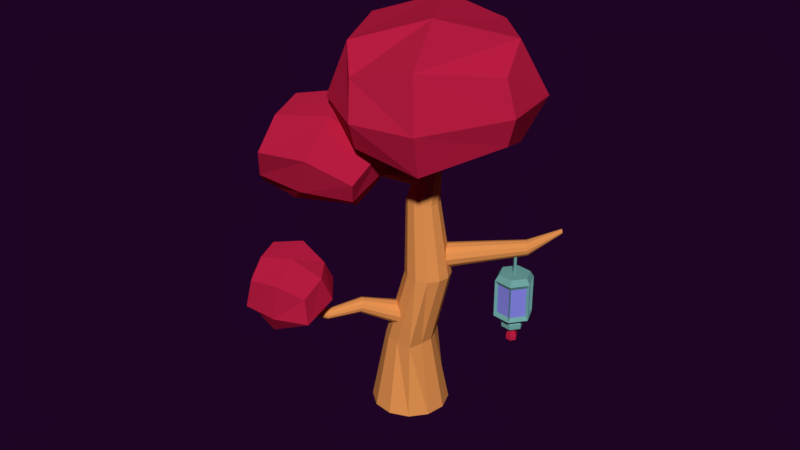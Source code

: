 # Source: tree06.blend  (saved by Blender 2.79.0; exported with 4.5.12 LTS)
import bpy
from mathutils import Matrix  # noqa: F401  (used for matrix-valued properties, if any)

bpy.ops.wm.read_factory_settings(use_empty=True)
scene = bpy.context.scene
scene.name = 'Scene'

# ---- collections
col_collection_1 = bpy.data.collections.new('Collection 1'); scene.collection.children.link(col_collection_1)

# ---- materials (node trees are filled in below, after node groups)
mat_material_002 = bpy.data.materials.new('Material.002')
mat_material_002.alpha_threshold = 0.0
mat_material_002.use_transparent_shadow = False
mat_material_002.diffuse_color = (0.8, 0.3027, 0.08495, 1.0)
mat_material_002.roughness = 0.5
mat_material_002.line_color = (0.0, 0.0, 0.0, 1.0)
mat_material_005 = bpy.data.materials.new('Material.005')
mat_material_005.alpha_threshold = 0.0
mat_material_005.use_transparent_shadow = False
mat_material_005.diffuse_color = (0.5382, 0.01406, 0.05926, 1.0)
mat_material_005.roughness = 0.5
mat_material_012 = bpy.data.materials.new('Material.012')
mat_material_012.alpha_threshold = 0.0
mat_material_012.use_transparent_shadow = False
mat_material_012.diffuse_color = (0.1656, 0.402, 0.3796, 1.0)
mat_material_012.roughness = 0.5
mat_material_003 = bpy.data.materials.new('Material.003')
mat_material_003.alpha_threshold = 0.0
mat_material_003.use_transparent_shadow = False
mat_material_003.diffuse_color = (0.24, 0.244, 0.8, 1.0)
mat_material_003.roughness = 0.5

# ---- material node trees

# ---- world
world_world_001 = bpy.data.worlds.new('World.001'); scene.world = world_world_001
world_world_001.color = (0.0134, 0.001575, 0.01811)
world_world_001.use_sun_shadow = False
world_world_001.sun_shadow_jitter_overblur = 0.0
world_world_001.cycles.sampling_method = 'MANUAL'
world_world_001.light_settings.ao_factor = 0.4154
world_world_001.light_settings.distance = 0.4

# ---- meshes
me_plane_057 = bpy.data.meshes.new('Plane.057')
me_plane_057.from_pydata([(2.957, -1.135, 0.9326), (3.327, -0.06832, -0.7384), (1.964, -1.092, 0.7286), (2.369, -0.02715, -0.935), (1.724, 0.6954, 1.745), (2.923, 0.6439, 1.991), (3.289, 1.413, 0.2541), (2.134, 1.463, 0.01697), (3.575, 0.538, -0.4888), (3.135, -0.6332, 1.411), (2.105, 0.6012, -0.7907), (1.664, -0.57, 1.109), (2.413, -1.283, 0.7448), (2.821, -0.05649, -0.9801), (2.245, 0.7169, 1.983), (2.692, 1.685, 0.01585), (2.23, -0.7099, 1.592), (2.814, 0.8439, -0.9286), (3.379, -1.04, 0.048), (1.94, -0.9779, -0.2473), (3.224, 1.508, 1.338), (1.785, 1.57, 1.043), (1.664, 0.1944, 0.2318), (3.54, 0.1138, 0.6169), (2.431, 1.666, 1.241), (2.603, -1.15, -0.1857), (-1.118, -1.326, 1.413), (-0.04623, -1.498, 1.288), (-0.7569, -2.01, 1.107), (-0.5235, -0.8603, 1.528), (-0.01225, -1.089, 1.44), (-0.1913, -1.971, 1.117), (-0.9817, -0.9339, 1.553), (-1.161, -1.816, 1.23), (-0.6631, -1.152, 0.7356), (-0.6736, -1.587, 1.93), (-0.257, -1.306, 0.8644), (-0.1937, -1.64, 1.744), (-0.9396, -1.181, 0.9031), (-0.9944, -1.482, 1.756), (-0.6225, -1.135, 1.931), (-0.6146, -0.8064, 1.03), (-0.8055, -2.036, 1.6), (-0.7976, -1.708, 0.7), (-0.244, -1.006, 1.072), (-0.3878, -1.714, 0.813), (-0.3103, -2.021, 1.564), (-0.1611, -1.286, 1.833), (-0.8602, -0.9413, 1.041), (-0.8762, -1.219, 1.844), (-0.9794, -1.528, 0.8262), (-0.9998, -1.829, 1.62), (0.6918, -0.5575, 1.682), (2.056, -0.8688, 1.382), (1.218, -1.563, 1.202), (1.552, 0.08278, 1.805), (2.113, -0.1866, 1.636), (1.814, -1.66, 1.097), (0.8745, 0.09477, 1.907), (0.9047, -1.36, 1.437), (1.352, -0.3342, 0.6702), (1.337, -0.9572, 2.38), (1.704, -0.5479, 0.675), (1.81, -1.106, 2.145), (0.9896, -0.3155, 0.8303), (0.8981, -0.8178, 2.256), (1.41, -0.3097, 2.38), (1.422, 0.1599, 1.092), (1.148, -1.6, 1.908), (1.16, -1.13, 0.6194), (1.726, -0.04779, 1.022), (1.486, -1.231, 0.5891), (1.615, -1.744, 1.844), (1.864, -0.5161, 2.294), (0.9777, -0.1691, 1.011), (1.031, -0.3831, 2.388), (0.9523, -0.8942, 0.7081), (0.9182, -1.396, 2.035), (1.625, 0.1768, 0.2555), (1.145, 0.1735, 0.3715), (1.096, -0.1672, 0.9937), (1.21, 0.1641, 0.3731), (1.131, -0.1722, 0.9945), (1.262, 0.1267, 0.361), (1.158, -0.1924, 0.988), (1.287, 0.07148, 0.3385), (1.172, -0.2222, 0.9758), (1.279, 0.01313, 0.3117), (1.168, -0.2538, 0.9613), (1.239, -0.03268, 0.2877), (1.146, -0.2785, 0.9484), (1.179, -0.05369, 0.273), (1.114, -0.2898, 0.9404), (1.115, -0.04425, 0.2714), (1.079, -0.2847, 0.9396), (1.063, -0.006905, 0.2835), (1.051, -0.2646, 0.9461), (1.038, 0.04835, 0.306), (1.038, -0.2347, 0.9583), (1.046, 0.1067, 0.3328), (1.042, -0.2032, 0.9728), (1.086, 0.1525, 0.3568), (1.063, -0.1785, 0.9857), (0.864, -0.4091, 1.395), (0.8833, -0.412, 1.396), (0.8988, -0.4232, 1.392), (0.9064, -0.4397, 1.385), (0.9039, -0.4572, 1.377), (0.8922, -0.471, 1.37), (0.8742, -0.4773, 1.366), (0.8549, -0.4745, 1.365), (0.8394, -0.4633, 1.369), (0.8318, -0.4467, 1.376), (0.8343, -0.4292, 1.384), (0.8461, -0.4154, 1.391), (0.865, -0.4159, 1.392), (0.8805, -0.4182, 1.393), (0.8929, -0.4272, 1.39), (0.8989, -0.4404, 1.384), (0.897, -0.4544, 1.378), (0.8876, -0.4654, 1.372), (0.8732, -0.4705, 1.369), (0.8577, -0.4682, 1.368), (0.8453, -0.4592, 1.371), (0.8393, -0.446, 1.376), (0.8412, -0.432, 1.383), (0.8507, -0.421, 1.389), (-0.03392, 0.04835, -0.213), (0.3662, 0.7466, -1.211), (0.05196, 0.06784, -0.1669), (0.4177, 0.7583, -1.184), (0.1071, 0.1268, -0.109), (0.4508, 0.7937, -1.149), (0.1167, 0.2095, -0.0547), (0.4565, 0.8433, -1.116), (0.07826, 0.2937, -0.0186), (0.4335, 0.8938, -1.095), (0.001997, 0.3569, -0.01036), (0.3877, 0.9318, -1.09), (-0.09162, 0.3822, -0.0322), (0.3315, 0.9469, -1.103), (-0.1775, 0.3627, -0.07827), (0.28, 0.9352, -1.131), (-0.2326, 0.3037, -0.1362), (0.2469, 0.8998, -1.165), (-0.2423, 0.221, -0.1905), (0.2411, 0.8502, -1.198), (-0.2038, 0.1368, -0.2266), (0.2642, 0.7997, -1.22), (-0.1275, 0.07359, -0.2349), (0.31, 0.7618, -1.224), (0.7269, 1.075, -1.531), (0.7423, 1.078, -1.523), (0.7522, 1.089, -1.512), (0.754, 1.104, -1.502), (0.747, 1.119, -1.496), (0.7333, 1.13, -1.495), (0.7165, 1.135, -1.498), (0.701, 1.131, -1.507), (0.6911, 1.121, -1.517), (0.6894, 1.106, -1.527), (0.6963, 1.091, -1.533), (0.71, 1.079, -1.535), (0.7382, 1.084, -1.521), (0.7258, 1.081, -1.528), (0.7461, 1.092, -1.513), (0.7475, 1.104, -1.505), (0.742, 1.116, -1.5), (0.731, 1.125, -1.499), (0.7175, 1.129, -1.502), (0.7051, 1.126, -1.508), (0.6972, 1.118, -1.517), (0.6958, 1.106, -1.524), (0.7014, 1.094, -1.53), (0.7123, 1.084, -1.531), (-2.711, 0.5008, -0.2125), (0.7722, 0.3645, 0.2977), (-2.644, 0.4441, -0.5104), (0.8, 0.3408, 0.1735), (-2.584, 0.2426, -0.7389), (0.8251, 0.2569, 0.07829), (-2.547, -0.04981, -0.8367), (0.8408, 0.135, 0.03755), (-2.542, -0.3547, -0.7776), (0.8428, 0.008021, 0.06218), (-2.571, -0.5903, -0.5774), (0.8307, -0.09017, 0.1456), (-2.626, -0.6936, -0.2898), (0.8077, -0.1332, 0.2654), (-2.693, -0.6369, 0.008217), (0.7799, -0.1096, 0.3896), (-2.753, -0.4354, 0.2367), (0.7548, -0.02561, 0.4848), (-2.791, -0.143, 0.3345), (0.7391, 0.09621, 0.5256), (-2.796, 0.1619, 0.2754), (0.737, 0.2232, 0.5009), (-2.766, 0.3975, 0.07517), (0.7491, 0.3214, 0.4175), (-2.711, 0.5008, -0.2125), (-2.644, 0.4441, -0.5104), (-2.584, 0.2426, -0.7389), (-2.547, -0.04981, -0.8367), (-2.542, -0.3547, -0.7776), (-2.571, -0.5903, -0.5774), (-2.626, -0.6936, -0.2898), (-2.693, -0.6369, 0.008217), (-2.753, -0.4354, 0.2367), (-2.791, -0.143, 0.3345), (-2.796, 0.1619, 0.2754), (-2.766, 0.3975, 0.07517), (-1.558, 0.34, 0.02467), (-0.3538, 0.4063, -0.03612), (-0.3149, 0.3732, -0.2099), (-1.511, 0.3895, -0.2102), (-0.2798, 0.2556, -0.3432), (-1.479, 0.1793, -0.3029), (-0.2578, 0.08508, -0.4003), (-1.455, -0.002634, -0.3638), (-0.2549, -0.09276, -0.3658), (-1.452, -0.1923, -0.327), (-0.2719, -0.2302, -0.249), (-1.453, -0.4151, -0.2623), (-0.3042, -0.2905, -0.08122), (-1.505, -0.4032, -0.02343), (-0.3431, -0.2574, 0.0926), (-1.546, -0.368, 0.162), (-0.3782, -0.1398, 0.2259), (-1.584, -0.2425, 0.3042), (-0.4002, 0.03071, 0.2829), (-1.607, -0.06062, 0.365), (-0.4031, 0.2085, 0.2484), (-1.61, 0.1291, 0.3282), (-0.3861, 0.346, 0.1317), (-1.592, 0.2757, 0.2036), (1.8, 0.2868, 0.3008), (1.811, 0.2774, 0.2511), (1.821, 0.2438, 0.213), (1.827, 0.1951, 0.1967), (1.828, 0.1443, 0.2066), (1.823, 0.105, 0.2399), (1.814, 0.08777, 0.2879), (1.803, 0.09722, 0.3375), (1.793, 0.1308, 0.3756), (1.787, 0.1795, 0.3919), (1.786, 0.2304, 0.3821), (1.791, 0.2696, 0.3487), (1.81, 0.2594, 0.2597), (1.801, 0.2669, 0.2995), (1.818, 0.2325, 0.2293), (1.823, 0.1935, 0.2162), (1.824, 0.1529, 0.2241), (1.82, 0.1215, 0.2508), (1.813, 0.1077, 0.2892), (1.804, 0.1152, 0.3289), (1.796, 0.1421, 0.3594), (1.791, 0.1811, 0.3724), (1.79, 0.2217, 0.3645), (1.794, 0.2532, 0.3378), (-1.074, -0.284, -0.04765), (-0.9338, -0.7229, 0.4809), (-1.173, -0.2853, -0.03764), (-0.9931, -0.7237, 0.4869), (-1.255, -0.2528, 0.007537), (-1.043, -0.7042, 0.514), (-1.299, -0.1953, 0.07578), (-1.069, -0.6697, 0.5549), (-1.293, -0.1282, 0.1488), (-1.065, -0.6294, 0.5987), (-1.237, -0.06949, 0.207), (-1.032, -0.5942, 0.6337), (-1.149, -0.03484, 0.2349), (-0.9785, -0.5734, 0.6504), (-1.05, -0.03358, 0.2249), (-0.9191, -0.5726, 0.6444), (-0.9673, -0.06604, 0.1797), (-0.8697, -0.5921, 0.6173), (-0.9235, -0.1235, 0.1114), (-0.8435, -0.6266, 0.5763), (-0.9301, -0.1906, 0.03842), (-0.8474, -0.6669, 0.5325), (-0.9852, -0.2494, -0.01981), (-0.8804, -0.7021, 0.4976), (-1.048, -1.071, 0.8195), (-1.024, -1.046, 0.8439), (-1.022, -1.018, 0.8746), (-1.04, -0.9939, 0.9033), (-1.075, -0.9803, 0.9222), (-1.116, -0.9808, 0.9264), (-1.154, -0.9954, 0.9148), (-1.177, -1.02, 0.8903), (-1.179, -1.048, 0.8596), (-1.161, -1.072, 0.831), (-1.126, -1.086, 0.812), (-1.085, -1.085, 0.8078), (-0.9312, -1.499, 1.268), (-0.918, -1.485, 1.282), (-0.9164, -1.469, 1.3), (-0.9269, -1.455, 1.316), (-0.9467, -1.447, 1.327), (-0.9704, -1.447, 1.329), (-0.9918, -1.456, 1.323), (-1.005, -1.47, 1.309), (-1.007, -1.486, 1.291), (-0.996, -1.5, 1.275), (-0.9763, -1.507, 1.264), (-0.9525, -1.507, 1.262), (-0.9373, -1.494, 1.274), (-0.9267, -1.483, 1.285), (-0.9254, -1.47, 1.299), (-0.9338, -1.459, 1.312), (-0.9496, -1.453, 1.321), (-0.9686, -1.453, 1.323), (-0.9857, -1.46, 1.317), (-0.9963, -1.471, 1.306), (-0.9975, -1.484, 1.292), (-0.9891, -1.495, 1.279), (-0.9543, -1.501, 1.268), (-0.9733, -1.501, 1.27), (-0.7954, 0.9626, -1.17), (-0.2109, 0.9962, -1.046), (-0.7312, 0.9135, -1.458), (-0.1467, 0.9471, -1.334), (-0.694, 0.6337, -1.558), (-0.1094, 0.6673, -1.433), (-0.7209, 0.403, -1.369), (-0.1364, 0.4366, -1.245), (-0.7851, 0.4521, -1.081), (-0.2006, 0.4857, -0.9565), (-0.8223, 0.7319, -0.9816), (-0.2378, 0.7655, -0.8571), (-0.06092, 0.9076, -1.278), (-0.1127, 0.9472, -1.046), (-0.03088, 0.682, -1.358), (-0.05259, 0.4961, -1.206), (-0.1043, 0.5357, -0.9737), (-0.1344, 0.7612, -0.8936), (-0.8597, 0.8094, -1.241), (-0.8295, 0.7863, -1.376), (-0.8121, 0.6549, -1.423), (-0.8247, 0.5466, -1.334), (-0.8548, 0.5696, -1.199), (-0.8723, 0.701, -1.152), (-0.898, 0.834, -1.239), (-0.8618, 0.8063, -1.402), (-0.8407, 0.6482, -1.458), (-0.8559, 0.5179, -1.351), (-0.8922, 0.5456, -1.188), (-0.9132, 0.7037, -1.132), (-0.9763, 0.8296, -1.256), (-0.94, 0.8018, -1.418), (-0.919, 0.6437, -1.474), (-0.9342, 0.5134, -1.368), (-0.9704, 0.5411, -1.205), (-0.9915, 0.6992, -1.149), (-1.0, 0.7227, -1.301), (-0.9878, 0.7133, -1.356), (-0.9807, 0.6599, -1.375), (-0.9858, 0.616, -1.339), (-0.998, 0.6253, -1.284), (-1.005, 0.6787, -1.265), (-1.137, 0.7429, -1.319), (-1.118, 0.7286, -1.403), (-1.107, 0.6474, -1.432), (-1.115, 0.5804, -1.377), (-1.134, 0.5947, -1.293), (-1.144, 0.6759, -1.264), (-1.195, 0.7395, -1.332), (-1.177, 0.7253, -1.415), (-1.166, 0.644, -1.444), (-1.174, 0.577, -1.389), (-1.192, 0.5913, -1.306), (-1.203, 0.6725, -1.277), (-0.7954, 0.9626, -1.17), (-0.7312, 0.9135, -1.458), (-0.1467, 0.9471, -1.334), (-0.2109, 0.9962, -1.046), (-0.7954, 0.9626, -1.17), (-0.2109, 0.9962, -1.046), (-0.1467, 0.9471, -1.334), (-0.7312, 0.9135, -1.458), (-0.694, 0.6337, -1.558), (-0.1094, 0.6673, -1.433), (-0.7209, 0.403, -1.369), (-0.1364, 0.4366, -1.245), (-0.7851, 0.4521, -1.081), (-0.2006, 0.4857, -0.9565), (-0.8223, 0.7319, -0.9816), (-0.2378, 0.7655, -0.8571), (-0.7954, 0.9626, -1.17), (-0.7312, 0.9135, -1.458), (-0.1467, 0.9471, -1.334), (-0.2109, 0.9962, -1.046), (-0.7179, 0.9247, -1.183), (-0.6689, 0.8873, -1.403), (-0.2228, 0.9129, -1.308), (-0.2718, 0.9504, -1.088), (-0.7253, 0.9172, -1.162), (-0.2727, 0.9432, -1.066), (-0.2935, 0.7645, -0.9198), (-0.7462, 0.7385, -1.016), (-0.263, 0.5258, -0.9929), (-0.7181, 0.4996, -1.09), (-0.7471, 0.7175, -1.012), (-0.292, 0.7436, -0.9155), (-0.2074, 0.4743, -1.233), (-0.6652, 0.448, -1.331), (-0.7155, 0.4865, -1.105), (-0.2577, 0.5128, -1.008), (-0.181, 0.6627, -1.399), (-0.6424, 0.6361, -1.498), (-0.6637, 0.454, -1.349), (-0.2022, 0.4806, -1.25), (-0.2156, 0.8985, -1.326), (-0.6666, 0.8726, -1.422), (-0.6379, 0.6566, -1.499), (-0.1869, 0.6826, -1.403), (-0.08046, 0.7402, -1.141), (-0.08562, 0.7441, -1.118), (-0.07747, 0.7177, -1.149), (-0.07963, 0.6992, -1.134), (-0.08479, 0.7031, -1.111), (-0.08778, 0.7256, -1.103), (0.2229, 0.7576, -1.076), (0.2178, 0.7616, -1.053), (0.2259, 0.7351, -1.084), (0.2238, 0.7166, -1.069), (0.2186, 0.7206, -1.046), (0.2156, 0.743, -1.038)], [], [(25, 19, 3, 13), (24, 15, 7, 21), (23, 8, 6, 20), (17, 10, 7, 15), (16, 9, 5, 14), (22, 11, 4, 21), (19, 2, 11, 22), (12, 0, 9, 16), (13, 3, 10, 17), (18, 1, 8, 23), (1, 13, 17, 8), (2, 12, 16, 11), (11, 16, 14, 4), (8, 17, 15, 6), (20, 6, 15, 24), (18, 25, 13, 1), (0, 12, 25, 18), (5, 20, 24, 14), (0, 18, 23, 9), (3, 19, 22, 10), (10, 22, 21, 7), (9, 23, 20, 5), (14, 24, 21, 4), (12, 2, 19, 25), (39, 51, 42, 35), (48, 32, 29, 41), (28, 43, 45, 31), (33, 26, 38, 50), (26, 32, 48, 38), (35, 42, 46, 37), (42, 28, 31, 46), (46, 31, 27, 37), (41, 29, 30, 44), (33, 50, 43, 28), (43, 34, 36, 45), (37, 27, 30, 47), (51, 39, 26, 33), (38, 48, 41, 34), (49, 39, 35, 40), (40, 35, 37, 47), (39, 49, 32, 26), (29, 40, 47, 30), (31, 45, 36, 27), (34, 41, 44, 36), (50, 38, 34, 43), (27, 36, 44, 30), (51, 33, 28, 42), (65, 77, 68, 61), (74, 58, 55, 67), (54, 69, 71, 57), (59, 52, 64, 76), (52, 58, 74, 64), (61, 68, 72, 63), (68, 54, 57, 72), (72, 57, 53, 63), (67, 55, 56, 70), (59, 76, 69, 54), (69, 60, 62, 71), (63, 53, 56, 73), (77, 65, 52, 59), (64, 74, 67, 60), (75, 65, 61, 66), (66, 61, 63, 73), (65, 75, 58, 52), (55, 66, 73, 56), (57, 71, 62, 53), (60, 67, 70, 62), (76, 64, 60, 69), (53, 62, 70, 56), (77, 59, 54, 68), (58, 75, 66, 55), (79, 80, 82, 81), (81, 82, 84, 83), (83, 84, 86, 85), (85, 86, 88, 87), (87, 88, 90, 89), (89, 90, 92, 91), (91, 92, 94, 93), (93, 94, 96, 95), (95, 96, 98, 97), (97, 98, 100, 99), (92, 90, 108, 109), (101, 102, 80, 79), (99, 100, 102, 101), (79, 81, 83, 85, 87, 89, 91, 93, 95, 97, 99, 101), (104, 103, 115, 116), (90, 88, 107, 108), (88, 86, 106, 107), (80, 102, 114, 103), (82, 80, 103, 104), (86, 84, 105, 106), (102, 100, 113, 114), (84, 82, 104, 105), (100, 98, 112, 113), (98, 96, 111, 112), (96, 94, 110, 111), (94, 92, 109, 110), (116, 115, 126, 125, 124, 123, 122, 121, 120, 119, 118, 117), (111, 110, 122, 123), (108, 107, 119, 120), (103, 114, 126, 115), (105, 104, 116, 117), (112, 111, 123, 124), (109, 108, 120, 121), (106, 105, 117, 118), (113, 112, 124, 125), (110, 109, 121, 122), (107, 106, 118, 119), (114, 113, 125, 126), (127, 128, 130, 129), (129, 130, 132, 131), (131, 132, 134, 133), (133, 134, 136, 135), (135, 136, 138, 137), (137, 138, 140, 139), (139, 140, 142, 141), (141, 142, 144, 143), (143, 144, 146, 145), (145, 146, 148, 147), (144, 142, 158, 159), (149, 150, 128, 127), (147, 148, 150, 149), (127, 129, 131, 133, 135, 137, 139, 141, 143, 145, 147, 149), (154, 153, 165, 166), (142, 140, 157, 158), (140, 138, 156, 157), (138, 136, 155, 156), (136, 134, 154, 155), (128, 150, 162, 151), (130, 128, 151, 152), (134, 132, 153, 154), (150, 148, 161, 162), (132, 130, 152, 153), (148, 146, 160, 161), (146, 144, 159, 160), (163, 164, 174, 173, 172, 171, 170, 169, 168, 167, 166, 165), (161, 160, 172, 173), (158, 157, 169, 170), (155, 154, 166, 167), (162, 161, 173, 174), (152, 151, 164, 163), (159, 158, 170, 171), (156, 155, 167, 168), (151, 162, 174, 164), (153, 152, 163, 165), (160, 159, 171, 172), (157, 156, 168, 169), (212, 176, 178, 213), (213, 178, 180, 215), (215, 180, 182, 217), (217, 182, 184, 219), (219, 184, 186, 221), (221, 186, 188, 223), (223, 188, 190, 225), (225, 190, 192, 227), (227, 192, 194, 229), (229, 194, 196, 231), (198, 196, 245, 246), (233, 198, 176, 212), (231, 196, 198, 233), (189, 191, 207, 206), (199, 200, 201, 202, 203, 204, 205, 206, 207, 208, 209, 210), (187, 189, 206, 205), (185, 187, 205, 204), (183, 185, 204, 203), (181, 183, 203, 202), (197, 175, 199, 210), (175, 177, 200, 199), (179, 181, 202, 201), (195, 197, 210, 209), (177, 179, 201, 200), (193, 195, 209, 208), (191, 193, 208, 207), (195, 232, 234, 197), (232, 231, 233, 234), (197, 234, 211, 175), (234, 233, 212, 211), (193, 230, 232, 195), (230, 229, 231, 232), (191, 228, 230, 193), (228, 227, 229, 230), (189, 226, 228, 191), (226, 225, 227, 228), (187, 224, 226, 189), (224, 223, 225, 226), (185, 222, 224, 187), (222, 221, 223, 224), (183, 220, 222, 185), (220, 219, 221, 222), (181, 218, 220, 183), (218, 217, 219, 220), (179, 216, 218, 181), (216, 215, 217, 218), (177, 214, 216, 179), (214, 213, 215, 216), (175, 211, 214, 177), (211, 212, 213, 214), (240, 239, 251, 252), (180, 178, 236, 237), (196, 194, 244, 245), (194, 192, 243, 244), (192, 190, 242, 243), (190, 188, 241, 242), (188, 186, 240, 241), (186, 184, 239, 240), (184, 182, 238, 239), (176, 198, 246, 235), (178, 176, 235, 236), (182, 180, 237, 238), (247, 248, 258, 257, 256, 255, 254, 253, 252, 251, 250, 249), (235, 246, 258, 248), (237, 236, 247, 249), (244, 243, 255, 256), (241, 240, 252, 253), (238, 237, 249, 250), (245, 244, 256, 257), (242, 241, 253, 254), (239, 238, 250, 251), (246, 245, 257, 258), (236, 235, 248, 247), (243, 242, 254, 255), (259, 260, 262, 261), (261, 262, 264, 263), (263, 264, 266, 265), (265, 266, 268, 267), (267, 268, 270, 269), (269, 270, 272, 271), (271, 272, 274, 273), (273, 274, 276, 275), (275, 276, 278, 277), (277, 278, 280, 279), (260, 282, 283, 294), (281, 282, 260, 259), (279, 280, 282, 281), (259, 261, 263, 265, 267, 269, 271, 273, 275, 277, 279, 281), (274, 272, 288, 287), (262, 260, 294, 293), (266, 264, 292, 291), (282, 280, 284, 283), (264, 262, 293, 292), (276, 274, 287, 286), (287, 288, 300, 299), (280, 278, 285, 284), (272, 270, 289, 288), (278, 276, 286, 285), (270, 268, 290, 289), (268, 266, 291, 290), (294, 283, 295, 306), (292, 293, 305, 304), (286, 287, 299, 298), (289, 290, 302, 301), (290, 291, 303, 302), (283, 284, 296, 295), (288, 289, 301, 300), (291, 292, 304, 303), (285, 286, 298, 297), (284, 285, 297, 296), (293, 294, 306, 305), (303, 304, 316, 315), (307, 308, 309, 310, 311, 312, 313, 314, 315, 316, 318, 317), (302, 303, 315, 314), (297, 298, 310, 309), (306, 295, 307, 317), (298, 299, 311, 310), (299, 300, 312, 311), (305, 306, 317, 318), (300, 301, 313, 312), (301, 302, 314, 313), (304, 305, 318, 316), (295, 296, 308, 307), (296, 297, 309, 308), (320, 322, 375, 376), (322, 324, 382, 379), (373, 319, 377, 389), (323, 321, 380, 381), (322, 320, 332, 331), (326, 328, 386, 384), (320, 376, 392, 378), (325, 327, 341, 340), (332, 336, 422, 418), (326, 324, 333, 334), (320, 330, 336, 332), (328, 326, 334, 335), (324, 322, 331, 333), (330, 328, 335, 336), (341, 342, 348, 347), (321, 323, 339, 338), (327, 329, 342, 341), (319, 321, 338, 337), (323, 325, 340, 339), (329, 319, 337, 342), (346, 347, 353, 352), (339, 340, 346, 345), (337, 338, 344, 343), (342, 337, 343, 348), (340, 341, 347, 346), (338, 339, 345, 344), (351, 352, 358, 357), (344, 345, 351, 350), (347, 348, 354, 353), (345, 346, 352, 351), (343, 344, 350, 349), (348, 343, 349, 354), (356, 357, 363, 362), (349, 350, 356, 355), (354, 349, 355, 360), (352, 353, 359, 358), (350, 351, 357, 356), (353, 354, 360, 359), (361, 362, 368, 367), (359, 360, 366, 365), (357, 358, 364, 363), (355, 356, 362, 361), (360, 355, 361, 366), (358, 359, 365, 364), (367, 368, 369, 370, 371, 372), (366, 361, 367, 372), (364, 365, 371, 370), (362, 363, 369, 368), (365, 366, 372, 371), (363, 364, 370, 369), (327, 325, 383, 385), (375, 322, 379, 391), (321, 319, 373, 374), (330, 320, 378, 388), (380, 379, 413, 414), (382, 384, 412, 409), (386, 385, 407, 408), (386, 388, 404, 401), (388, 378, 398, 399), (391, 390, 394, 395), (377, 378, 392, 389), (379, 380, 390, 391), (321, 374, 390, 380), (329, 327, 385, 387), (374, 373, 389, 390), (328, 330, 388, 386), (376, 375, 391, 392), (325, 323, 381, 383), (324, 326, 384, 382), (319, 329, 387, 377), (393, 396, 395, 394), (392, 391, 395, 396), (389, 392, 396, 393), (390, 389, 393, 394), (400, 399, 398, 397), (387, 388, 399, 400), (378, 377, 397, 398), (377, 387, 400, 397), (402, 401, 404, 403), (385, 386, 401, 402), (388, 387, 403, 404), (387, 385, 402, 403), (406, 405, 408, 407), (385, 383, 406, 407), (384, 386, 408, 405), (383, 384, 405, 406), (410, 409, 412, 411), (381, 382, 409, 410), (384, 383, 411, 412), (383, 381, 410, 411), (414, 413, 416, 415), (382, 381, 415, 416), (381, 380, 414, 415), (379, 382, 416, 413), (418, 422, 428, 424), (335, 334, 420, 421), (333, 331, 417, 419), (336, 335, 421, 422), (334, 333, 419, 420), (331, 332, 418, 417), (423, 424, 428, 427, 426, 425), (421, 420, 426, 427), (419, 417, 423, 425), (422, 421, 427, 428), (420, 419, 425, 426), (417, 418, 424, 423), (32, 49, 40, 29)])
me_plane_057.polygons.foreach_set('material_index', [1, 1, 1, 1, 1, 1, 1, 1, 1, 1, 1, 1, 1, 1, 1, 1, 1, 1, 1, 1, 1, 1, 1, 1, 1, 1, 1, 1, 1, 1, 1, 1, 1, 1, 1, 1, 1, 1, 1, 1, 1, 1, 1, 1, 1, 1, 1, 1, 1, 1, 1, 1, 1, 1, 1, 1, 1, 1, 1, 1, 1, 1, 1, 1, 1, 1, 1, 1, 1, 1, 1, 0, 0, 0, 0, 0, 0, 0, 0, 0, 0, 0, 0, 0, 0, 0, 0, 0, 0, 0, 0, 0, 0, 0, 0, 0, 0, 0, 0, 0, 0, 0, 0, 0, 0, 0, 0, 0, 0, 0, 0, 0, 0, 0, 0, 0, 0, 0, 0, 0, 0, 0, 0, 0, 0, 0, 0, 0, 0, 0, 0, 0, 0, 0, 0, 0, 0, 0, 0, 0, 0, 0, 0, 0, 0, 0, 0, 0, 0, 0, 0, 0, 0, 0, 0, 0, 0, 0, 0, 0, 0, 0, 0, 0, 0, 0, 0, 0, 0, 0, 0, 0, 0, 0, 0, 0, 0, 0, 0, 0, 0, 0, 0, 0, 0, 0, 0, 0, 0, 0, 0, 0, 0, 0, 0, 0, 0, 0, 0, 0, 0, 0, 0, 0, 0, 0, 0, 0, 0, 0, 0, 0, 0, 0, 0, 0, 0, 0, 0, 0, 0, 0, 0, 0, 0, 0, 0, 0, 0, 0, 0, 0, 0, 0, 0, 0, 0, 0, 0, 0, 0, 0, 0, 0, 0, 0, 0, 0, 0, 0, 0, 0, 0, 0, 0, 0, 0, 0, 0, 0, 0, 0, 0, 0, 0, 0, 0, 0, 0, 0, 0, 2, 2, 2, 2, 2, 2, 2, 2, 2, 2, 2, 2, 2, 2, 2, 2, 2, 2, 2, 2, 2, 2, 2, 2, 2, 2, 2, 2, 2, 2, 2, 2, 1, 2, 2, 2, 2, 2, 1, 1, 1, 1, 1, 1, 2, 1, 1, 1, 1, 1, 2, 2, 2, 2, 2, 2, 2, 2, 2, 2, 2, 2, 2, 2, 2, 2, 2, 2, 2, 2, 3, 2, 2, 2, 3, 2, 2, 2, 3, 2, 2, 2, 3, 2, 2, 2, 3, 2, 2, 2, 3, 2, 2, 2, 2, 2, 2, 2, 2, 2, 2, 2, 2, 2, 2, 2, 1])
me_plane_057.materials.append(mat_material_002)
me_plane_057.materials.append(mat_material_005)
me_plane_057.materials.append(mat_material_012)
me_plane_057.materials.append(mat_material_003)
me_plane_057.use_remesh_preserve_volume = False
me_plane_057.use_remesh_preserve_attributes = False
me_plane_057.use_mirror_vertex_groups = False
me_plane_057.update()

# ---- objects
ob_plane_060 = bpy.data.objects.new('Plane.060', me_plane_057)

# ---- transforms, parenting, visibility, modifiers, constraints
ob_plane_060.location = (0.1553, 0.06547, 0.02173)
ob_plane_060.rotation_euler = (0.2637, -1.354, -0.221)
ob_plane_060.scale = (0.6257, 0.6257, 0.6257)
ob_plane_060.lineart.crease_threshold = 0.0

# ---- collection membership
col_collection_1.objects.link(ob_plane_060)

# ---- scene / render settings (as saved in the file)
scene.frame_start = 1; scene.frame_end = 250; scene.frame_set(0)
scene.render.engine = 'BLENDER_EEVEE_NEXT'
scene.render.resolution_percentage = 50
scene.render.dither_intensity = 0.0
scene.cycles.use_denoising = False
scene.cycles.samples = 128
scene.cycles.sampling_pattern = 'TABULATED_SOBOL'
scene.cycles.use_adaptive_sampling = False
scene.cycles.use_light_tree = False
scene.cycles.blur_glossy = 0.0
scene.cycles.sample_clamp_indirect = 0.0
scene.view_settings.view_transform = 'Standard'
bpy.context.view_layer.update()

# ---- added for rendering (the .blend has no active camera and no usable light): camera, sun
cam_auto = bpy.data.cameras.new('AutoCamera')
cam_auto.lens = 50.0
cam_auto.sensor_width = 36.0
cam_auto.clip_end = 1000.0
ob_auto_camera = bpy.data.objects.new('AutoCamera', cam_auto)
scene.collection.objects.link(ob_auto_camera)
ob_auto_camera.location = (5.70679, -6.96775, 4.90764)
ob_auto_camera.rotation_euler = (1.09748, -7.21219e-08, 0.694738)
scene.camera = ob_auto_camera
light_auto_sun = bpy.data.lights.new('AutoSun', 'SUN')
light_auto_sun.energy = 3.0
light_auto_sun.angle = 0.0523599
ob_auto_sun = bpy.data.objects.new('AutoSun', light_auto_sun)
scene.collection.objects.link(ob_auto_sun)
ob_auto_sun.rotation_euler = (0.872665, 0.174533, 0.523599)
bpy.context.view_layer.update()
